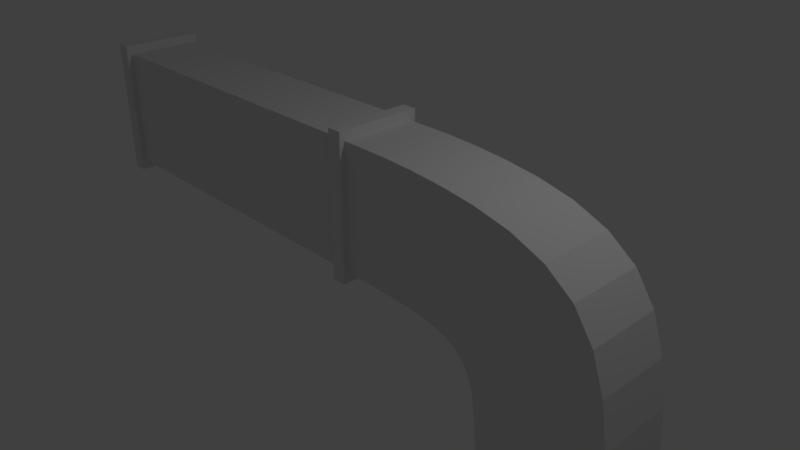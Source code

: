 # Source: AC_Pipes.blend  (saved by Blender 2.78.0; exported with 4.5.12 LTS)
import bpy
from mathutils import Matrix  # noqa: F401  (used for matrix-valued properties, if any)

bpy.ops.wm.read_factory_settings(use_empty=True)
scene = bpy.context.scene
scene.name = 'Scene'

# ---- collections
col_collection_1 = bpy.data.collections.new('Collection 1'); scene.collection.children.link(col_collection_1)

# ---- materials (node trees are filled in below, after node groups)
mat_material = bpy.data.materials.new('Material')
mat_material.alpha_threshold = 0.0
mat_material.use_transparent_shadow = False
mat_material.roughness = 0.5
mat_material.line_color = (0.0, 0.0, 0.0, 1.0)

# ---- material node trees

# ---- world
world_world = bpy.data.worlds.new('World'); scene.world = world_world
world_world.color = (0.05088, 0.05088, 0.05088)
world_world.use_sun_shadow = False
world_world.sun_shadow_jitter_overblur = 0.0
world_world.cycles.sampling_method = 'MANUAL'

# ---- cameras
cam_camera = bpy.data.cameras.new('Camera')
cam_camera.clip_end = 100.0
cam_camera.lens = 35.0
cam_camera.sensor_width = 32.0
cam_camera.sensor_height = 18.0
cam_camera.ortho_scale = 7.314
cam_camera.dof.focus_distance = 0.0
cam_camera.dof.aperture_fstop = 128.0

# ---- lights
light_lamp = bpy.data.lights.new('Lamp', 'POINT')
light_lamp.transmission_factor = 0.0
light_lamp.cutoff_distance = 30.0
light_lamp.energy = 100.0
light_lamp.shadow_buffer_clip_start = 1.001
light_lamp.shadow_soft_size = 0.1
light_lamp.shadow_maximum_resolution = 0.006
light_lamp.use_absolute_resolution = True

# ---- meshes
me_cube_001 = bpy.data.meshes.new('Cube.001')
me_cube_001.from_pydata([(-1.629, 1.0, -6.0), (-1.629, -1.0, -6.0), (-3.857, -1.0, -1.0), (-3.857, 1.0, -1.0), (0.1239, 1.0, -6.0), (0.1239, -1.0, -6.0), (-3.857, -1.0, 1.0), (-3.857, 1.0, 1.0), (-3.857, -1.154, -1.154), (-3.857, 1.154, -1.154), (-3.857, -1.154, 1.154), (-3.857, 1.154, 1.154), (-4.057, -1.154, -1.154), (-4.057, 1.154, -1.154), (-4.057, -1.154, 1.154), (-4.057, 1.154, 1.154), (-2.466, 1.0, -1.0), (-2.466, -1.0, -1.0), (-2.466, 1.0, 1.0), (-2.466, -1.0, 1.0), (-1.629, 1.0, -2.075), (-1.629, -1.0, -2.075), (0.1239, 1.0, -2.075), (0.1239, -1.0, -2.075), (-1.849, 1.0, -1.276), (-1.849, -1.0, -1.276), (-0.2017, 1.0, 0.5505), (-0.2017, -1.0, 0.5505)], [], [(16, 17, 2, 3), (18, 7, 6, 19), (0, 4, 5, 1), (17, 19, 6, 2), (2, 6, 10, 8), (18, 16, 3, 7), (10, 11, 15, 14), (6, 7, 11, 10), (7, 3, 9, 11), (3, 2, 8, 9), (12, 14, 15, 13), (8, 10, 14, 12), (11, 9, 13, 15), (9, 8, 12, 13), (26, 24, 16, 18), (25, 27, 19, 17), (26, 18, 19, 27), (24, 25, 17, 16), (0, 1, 21, 20), (4, 22, 23, 5), (1, 5, 23, 21), (4, 0, 20, 22), (20, 21, 25, 24), (22, 26, 27, 23), (21, 23, 27, 25), (22, 20, 24, 26)])
_k = {(0, 1): 1.0, (3, 16): 1.0, (0, 4): 1.0, (2, 17): 1.0, (1, 5): 1.0, (2, 3): 1.0, (2, 6): 1.0, (3, 7): 1.0, (4, 5): 1.0, (7, 18): 1.0, (6, 19): 1.0, (6, 7): 1.0, (8, 9): 1.0, (8, 10): 1.0, (9, 11): 1.0, (10, 11): 1.0, (6, 10): 1.0, (2, 8): 1.0, (7, 11): 1.0, (3, 9): 1.0, (12, 13): 1.0, (12, 14): 1.0, (13, 15): 1.0, (14, 15): 1.0, (11, 15): 1.0, (10, 14): 1.0, (8, 12): 1.0, (9, 13): 1.0, (16, 24): 1.0, (17, 25): 1.0, (18, 26): 1.0, (19, 27): 1.0, (0, 20): 1.0, (1, 21): 1.0, (4, 22): 1.0, (5, 23): 1.0, (20, 24): 1.0, (21, 25): 1.0, (22, 26): 1.0, (23, 27): 1.0}
me_cube_001.attributes.new('crease_edge', 'FLOAT', 'EDGE').data.foreach_set('value', [_k.get((min(e.vertices), max(e.vertices)), 0.0) for e in me_cube_001.edges])
_uv = me_cube_001.uv_layers.new(name='UVMap')
_uv.uv.foreach_set('vector', [0.2771, 0.0, 0.2771, -1.0, -0.4183, -1.0, -0.4183, 2.384e-07, 0.2771, 1.0, -0.4183, 1.0, -0.4183, 1.788e-07, 0.2771, -5.96e-08, 0.6956, 1.0, 1.572, 1.0, 1.572, 0.0, 0.6956, 2.98e-08, 0.2771, 0.4359, 0.2771, 1.436, -0.4183, 1.436, -0.4183, 0.4359, 8.941e-08, 0.4359, 1.788e-07, 1.436, -0.07688, 1.513, -0.07688, 0.359, 0.2771, 0.4359, 0.2771, -0.5641, -0.4183, -0.5641, -0.4183, 0.4359, 0.5817, 0.9231, 0.5817, 2.077, 0.4817, 2.077, 0.4817, 0.9231, 1.788e-07, 0.4359, 1.0, 0.4359, 1.077, 0.5127, -0.07688, 0.5127, 0.0, 0.4359, 2.384e-07, -0.5641, 0.07688, -0.641, 0.07688, 0.5127, 2.384e-07, 0.4359, -1.0, 0.4359, -1.077, 0.359, 0.07688, 0.359, 0.9231, 0.359, 0.9231, 1.513, 2.077, 1.513, 2.077, 0.359, 0.5817, 0.359, 0.5817, 1.513, 0.4817, 1.513, 0.4817, 0.359, 0.5817, 0.5127, 0.5817, -0.641, 0.4817, -0.641, 0.4817, 0.5127, 0.5817, 0.07688, 0.5817, -1.077, 0.4817, -1.077, 0.4817, 0.07688, 0.4094, 0.2111, -0.4145, -0.7022, -0.7229, -0.5641, -0.7229, 0.4359, 0.5855, 0.2978, 1.409, 1.211, 0.2771, 1.436, 0.2771, 0.4359, 0.4094, 1.0, -0.7229, 1.0, -0.7229, -5.96e-08, 0.4094, -2.384e-07, 0.5855, 1.0, 0.5855, 0.0, 0.2771, 5.96e-08, 0.2771, 1.0, 1.0, 0.9359, 2.98e-08, 0.9359, -1.192e-07, 2.898, 1.0, 2.898, 1.0, 0.9359, 1.0, 2.898, -1.192e-07, 2.898, 0.0, 0.9359, 0.6956, 0.9359, 1.572, 0.9359, 1.572, 2.898, 0.6956, 2.898, 0.5722, 0.9359, -0.3044, 0.9359, -0.3044, 2.898, 0.5722, 2.898, 1.0, 0.8985, -1.192e-07, 0.8985, 0.0, 1.298, 1.0, 1.298, 1.0, 0.8985, 1.0, 2.211, -2.384e-07, 2.211, -1.192e-07, 0.8985, 0.6956, 0.8985, 1.572, 0.8985, 1.409, 2.211, 0.5855, 1.298, 0.5722, 0.8985, -0.3044, 0.8985, -0.4145, 1.298, 0.4094, 2.211])
me_cube_001.materials.append(mat_material)
me_cube_001.use_remesh_preserve_volume = False
me_cube_001.use_remesh_preserve_attributes = False
me_cube_001.use_mirror_vertex_groups = False
me_cube_001.update()
me_cube = bpy.data.meshes.new('Cube')
me_cube.from_pydata([(1.0, 1.0, -1.0), (1.0, -1.0, -1.0), (-3.857, -1.0, -1.0), (-3.857, 1.0, -1.0), (1.0, 1.0, 1.0), (1.0, -1.0, 1.0), (-3.857, -1.0, 1.0), (-3.857, 1.0, 1.0), (-3.857, -1.154, -1.154), (-3.857, 1.154, -1.154), (-3.857, -1.154, 1.154), (-3.857, 1.154, 1.154), (-4.057, -1.154, -1.154), (-4.057, 1.154, -1.154), (-4.057, -1.154, 1.154), (-4.057, 1.154, 1.154)], [], [(0, 1, 2, 3), (4, 7, 6, 5), (0, 4, 5, 1), (1, 5, 6, 2), (2, 6, 10, 8), (4, 0, 3, 7), (10, 11, 15, 14), (6, 7, 11, 10), (7, 3, 9, 11), (3, 2, 8, 9), (12, 14, 15, 13), (8, 10, 14, 12), (11, 9, 13, 15), (9, 8, 12, 13)])
_uv = me_cube.uv_layers.new(name='UVMap')
_uv.uv.foreach_set('vector', [0.5098, 0.0, 0.5098, -1.0, -1.919, -1.0, -1.919, 2.384e-07, 0.5098, 1.0, -1.919, 1.0, -1.919, 1.788e-07, 0.5098, -2.98e-07, 0.0, 0.4417, -2.384e-07, 1.442, -1.0, 1.442, -1.0, 0.4417, 0.5098, 0.4417, 0.5098, 1.442, -1.919, 1.442, -1.919, 0.4417, 8.941e-08, 0.4417, 1.788e-07, 1.442, -0.07688, 1.519, -0.07688, 0.3648, 0.5098, 0.4417, 0.5098, -0.5583, -1.919, -0.5583, -1.919, 0.4417, 0.08125, 0.9231, 0.08125, 2.077, -0.01875, 2.077, -0.01875, 0.9231, 1.788e-07, 0.4417, 1.0, 0.4417, 1.077, 0.5186, -0.07688, 0.5186, 0.0, 0.4417, 2.384e-07, -0.5583, 0.07688, -0.6352, 0.07688, 0.5186, 2.384e-07, 0.4417, -1.0, 0.4417, -1.077, 0.3648, 0.07688, 0.3648, 0.9231, 0.3648, 0.9231, 1.519, 2.077, 1.519, 2.077, 0.3648, 0.08125, 0.3648, 0.08125, 1.519, -0.01875, 1.519, -0.01875, 0.3648, 0.08125, 0.5186, 0.08125, -0.6352, -0.01875, -0.6352, -0.01875, 0.5186, 0.08125, 0.07688, 0.08125, -1.077, -0.01875, -1.077, -0.01875, 0.07688])
me_cube.materials.append(mat_material)
me_cube.use_remesh_preserve_volume = False
me_cube.use_remesh_preserve_attributes = False
me_cube.use_mirror_vertex_groups = False
me_cube.update()

# ---- objects
ob_cube_001 = bpy.data.objects.new('Cube.001', me_cube_001)
ob_cube = bpy.data.objects.new('Cube', me_cube)
ob_lamp = bpy.data.objects.new('Lamp', light_lamp)
ob_camera = bpy.data.objects.new('Camera', cam_camera)

# ---- transforms, parenting, visibility, modifiers, constraints
ob_cube_001.location = (4.021, 0.0, 0.8717)
ob_cube_001.scale = (0.9887, 0.52, 0.8667)
ob_cube_001.lock_rotations_4d = False
ob_cube_001.empty_display_type = 'ARROWS'
ob_cube_001.lineart.crease_threshold = 0.0
_m = ob_cube_001.modifiers.new('Subsurf', 'SUBSURF')
_m.uv_smooth = 'PRESERVE_CORNERS'
_m.quality = 2
_m.show_only_control_edges = False
ob_cube.location = (-0.9804, 0.0, 0.8834)
ob_cube.scale = (0.9887, 0.52, 0.8667)
ob_cube.lock_rotations_4d = False
ob_cube.empty_display_type = 'ARROWS'
ob_cube.lineart.crease_threshold = 0.0
ob_lamp.location = (4.076, 1.005, 5.904)
ob_lamp.rotation_euler = (0.6503, 0.05522, 1.866)
ob_lamp.lock_rotations_4d = False
ob_lamp.empty_display_type = 'ARROWS'
ob_lamp.color = (0.0, 0.0, 0.0, 0.0)
ob_lamp.lineart.crease_threshold = 0.0
ob_camera.location = (7.481, -6.508, 5.344)
ob_camera.rotation_euler = (1.109, 0.0, 0.8149)
ob_camera.lock_rotations_4d = False
ob_camera.empty_display_type = 'ARROWS'
ob_camera.color = (0.0, 0.0, 0.0, 0.0)
ob_camera.display_type = 'WIRE'
ob_camera.lineart.crease_threshold = 0.0

# ---- collection membership
col_collection_1.objects.link(ob_cube_001)
col_collection_1.objects.link(ob_cube)
col_collection_1.objects.link(ob_lamp)
col_collection_1.objects.link(ob_camera)

# ---- scene / render settings (as saved in the file)
scene.camera = ob_camera
scene.frame_start = 1; scene.frame_end = 250; scene.frame_set(1)
scene.render.engine = 'BLENDER_EEVEE_NEXT'
scene.render.resolution_percentage = 50
scene.render.dither_intensity = 0.0
scene.cycles.use_denoising = False
scene.cycles.samples = 128
scene.cycles.sampling_pattern = 'TABULATED_SOBOL'
scene.cycles.light_sampling_threshold = 0.0
scene.cycles.use_adaptive_sampling = False
scene.cycles.use_light_tree = False
scene.cycles.blur_glossy = 0.0
scene.cycles.sample_clamp_indirect = 0.0
scene.view_settings.view_transform = 'Standard'
bpy.context.view_layer.update()
